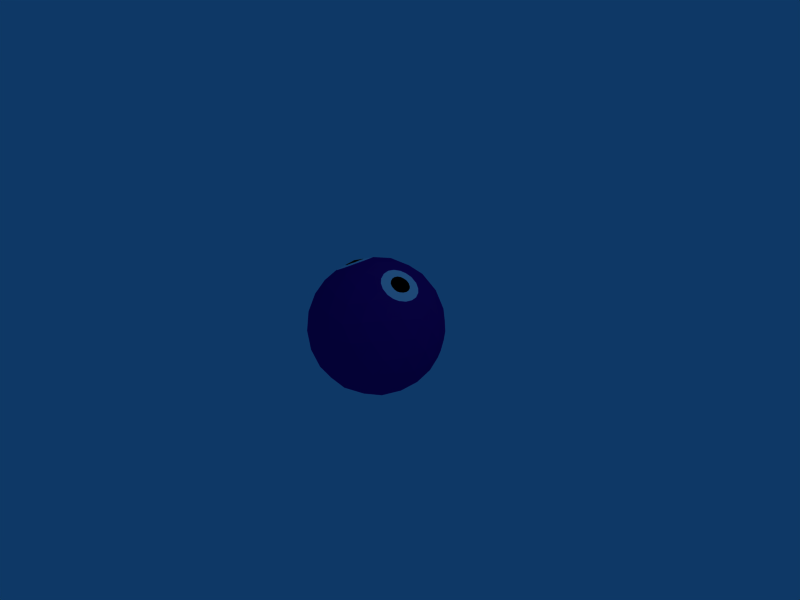 # Source: glob.blend  (saved by Blender 2.43.0; exported with 4.5.12 LTS)
import bpy
from mathutils import Matrix  # noqa: F401  (used for matrix-valued properties, if any)

bpy.ops.wm.read_factory_settings(use_empty=True)
scene = bpy.context.scene
scene.name = 'Scene'

# ---- collections
col_collection_1 = bpy.data.collections.new('Collection 1'); scene.collection.children.link(col_collection_1)

# ---- materials (node trees are filled in below, after node groups)
mat_eyes = bpy.data.materials.new('Eyes')
mat_eyes.alpha_threshold = 0.0
mat_eyes.diffuse_color = (1.0, 1.0, 1.0, 1.0)
mat_eyes.roughness = 0.5
mat_eyes.line_color = (0.0, 0.0, 0.0, 1.0)
mat_body = bpy.data.materials.new('Body')
mat_body.alpha_threshold = 0.0
mat_body.diffuse_color = (0.2435, 0.03642, 0.5192, 1.0)
mat_body.roughness = 0.5
mat_body.line_color = (0.0, 0.0, 0.0, 1.0)
mat_pupils = bpy.data.materials.new('Pupils')
mat_pupils.alpha_threshold = 0.0
mat_pupils.diffuse_color = (0.0, 0.0, 0.0, 1.0)
mat_pupils.specular_color = (0.6652, 0.6652, 0.6652)
mat_pupils.roughness = 0.5
mat_pupils.line_color = (0.0, 0.0, 0.0, 1.0)

# ---- material node trees

# ---- world
world_world = bpy.data.worlds.new('World'); scene.world = world_world
world_world.color = (0.05656, 0.2208, 0.4)
world_world.use_sun_shadow = False
world_world.sun_shadow_jitter_overblur = 0.0
world_world.cycles.sampling_method = 'MANUAL'
world_world.cycles.sample_map_resolution = 256

# ---- cameras
cam_camera = bpy.data.cameras.new('Camera')
cam_camera.passepartout_alpha = 0.2
cam_camera.clip_end = 100.0
cam_camera.lens = 35.0
cam_camera.ortho_scale = 7.314
cam_camera.show_passepartout = False
cam_camera.show_safe_areas = True
cam_camera.dof.focus_distance = 0.0
cam_camera.dof.aperture_fstop = 128.0

# ---- lights
light_spot = bpy.data.lights.new('Spot', 'POINT')
light_spot.transmission_factor = 0.0
light_spot.cutoff_distance = 30.0
light_spot.energy = 100.0
light_spot.shadow_buffer_clip_start = 1.001
light_spot.shadow_soft_size = 1.0
light_spot.shadow_maximum_resolution = 0.006
light_spot.use_absolute_resolution = True
light_spot.cycles.use_multiple_importance_sampling = False

# ---- meshes
me_glob = bpy.data.meshes.new('Glob')
me_glob.from_pydata([(0.6708, 0.2764, 0.6882), (0.309, -7.18e-08, 0.9511), (0.5014, 0.5057, 0.702), (0.1437, 0.2325, 0.9619), (0.4492, 0.2325, 0.8627), (0.5878, -6.108e-08, 0.809), (0.2764, 0.4472, 0.8506), (-0.4472, 0.2764, 0.8506), (-0.309, -7.18e-08, 0.9511), (-0.1382, 0.2764, 0.9511), (-0.5128, 0.5057, 0.6938), (-0.6816, 0.2325, 0.6938), (-0.2629, 0.5257, 0.809), (-0.5878, -6.108e-08, 0.809), (0.0, -1.0, -7.55e-08), (0.7236, -0.4472, 0.5257), (-0.2764, -0.4472, 0.8506), (-0.8944, -0.4472, -3.376e-08), (-0.2764, -0.4472, -0.8506), (0.7236, -0.4472, -0.5257), (0.2764, 0.4472, 0.8506), (-0.7236, 0.4472, 0.5257), (-0.7236, 0.4472, -0.5257), (0.2764, 0.4472, -0.8506), (0.8944, 0.4472, 3.376e-08), (0.0, 1.0, 7.55e-08), (0.4253, -0.8507, 0.309), (-0.1625, -0.8507, 0.5), (0.2629, -0.5257, 0.809), (0.4253, -0.8507, -0.309), (0.8506, -0.5257, -3.969e-08), (-0.5257, -0.8507, -6.422e-08), (-0.6882, -0.5257, 0.5), (-0.1625, -0.8507, -0.5), (-0.6882, -0.5257, -0.5), (0.2629, -0.5257, -0.809), (0.9511, 2.333e-08, -0.309), (0.9511, -2.333e-08, 0.309), (0.5878, -6.108e-08, 0.809), (0.0, -7.55e-08, 1.0), (-0.5878, -6.108e-08, 0.809), (-0.9511, -2.333e-08, 0.309), (-0.9511, 2.333e-08, -0.309), (-0.5878, 6.108e-08, -0.809), (0.0, 7.55e-08, -1.0), (0.5878, 6.108e-08, -0.809), (0.6882, 0.5257, 0.5), (-0.2629, 0.5257, 0.809), (-0.8506, 0.5257, 3.969e-08), (-0.2629, 0.5257, -0.809), (0.6882, 0.5257, -0.5), (0.5257, 0.8507, 6.422e-08), (0.1625, 0.8507, 0.5), (-0.4266, 0.8502, 0.2797), (-0.4266, 0.8502, -0.2797), (0.1625, 0.8507, -0.5), (0.2211, -0.9619, 0.1606), (0.5972, -0.6746, 0.4339), (-0.08444, -0.9619, 0.2599), (-0.2281, -0.6746, 0.702), (0.5128, -0.5057, 0.6938), (-0.007026, -0.5057, 0.8627), (0.2211, -0.9619, -0.1606), (0.5972, -0.6746, -0.4339), (0.8183, -0.5057, 0.2733), (0.8183, -0.5057, -0.2733), (-0.2733, -0.9619, -7.262e-08), (-0.7382, -0.6746, -5.093e-08), (-0.5014, -0.5057, 0.702), (-0.8226, -0.5057, 0.2599), (-0.08444, -0.9619, -0.2599), (-0.2281, -0.6746, -0.702), (-0.8226, -0.5057, -0.2599), (-0.5014, -0.5057, -0.702), (-0.007026, -0.5057, -0.8627), (0.5128, -0.5057, -0.6938), (0.9593, 0.2325, -0.1606), (0.8705, -0.2325, -0.4339), (0.9593, 0.2325, 0.1606), (0.8705, -0.2325, 0.4339), (0.6816, -0.2325, 0.6938), (0.1437, 0.2325, 0.9619), (-0.1437, -0.2325, 0.9619), (-0.6816, 0.2325, 0.6938), (-0.4492, -0.2325, 0.8627), (-0.8705, 0.2325, 0.4339), (-0.9593, -0.2325, 0.1606), (-0.8705, 0.2325, -0.4339), (-0.9593, -0.2325, -0.1606), (-0.6816, 0.2325, -0.6938), (-0.4492, -0.2325, -0.8627), (0.1437, 0.2325, -0.9619), (-0.1437, -0.2325, -0.9619), (0.4492, 0.2325, -0.8627), (0.6816, -0.2325, -0.6938), (0.5014, 0.5057, 0.702), (0.8226, 0.5057, 0.2599), (0.007026, 0.5057, 0.8627), (-0.5128, 0.5057, 0.6938), (-0.8183, 0.5057, 0.2733), (-0.8183, 0.5057, -0.2733), (-0.5128, 0.5057, -0.6938), (0.007026, 0.5057, -0.8627), (0.5014, 0.5057, -0.702), (0.8226, 0.5057, -0.2599), (0.7385, 0.6744, 5.093e-08), (0.273, 0.9621, 7.265e-08), (0.2281, 0.6746, 0.702), (0.08444, 0.9619, 0.2599), (-0.5972, 0.6746, 0.4339), (-0.232, 0.9561, 0.1526), (-0.5972, 0.6746, -0.4339), (-0.232, 0.9561, -0.1526), (0.2281, 0.6746, -0.702), (0.08444, 0.9619, -0.2599), (0.3618, -0.7236, 0.5878), (0.1382, -0.8944, 0.4253), (0.05279, -0.7236, 0.6882), (0.6708, -0.7236, 0.1625), (0.4472, -0.8944, -6.753e-08), (0.6708, -0.7236, -0.1625), (-0.4472, -0.7236, 0.5257), (-0.3618, -0.8944, 0.2629), (-0.6382, -0.7236, 0.2629), (-0.6382, -0.7236, -0.2629), (-0.3618, -0.8944, -0.2629), (-0.4472, -0.7236, -0.5257), (0.05279, -0.7236, -0.6882), (0.1382, -0.8944, -0.4253), (0.3618, -0.7236, -0.5878), (0.9472, -0.2764, 0.1625), (0.9472, -0.2764, -0.1625), (1.0, 0.0, 0.0), (0.1382, -0.2764, 0.9511), (0.4472, -0.2764, 0.8506), (0.309, -7.18e-08, 0.9511), (-0.8618, -0.2764, 0.4253), (-0.6708, -0.2764, 0.6882), (-0.809, -4.438e-08, 0.5878), (-0.6708, -0.2764, -0.6882), (-0.8618, -0.2764, -0.4253), (-0.809, 4.438e-08, -0.5878), (0.4472, -0.2764, -0.8506), (0.1382, -0.2764, -0.9511), (0.309, 7.18e-08, -0.9511), (0.8618, 0.2764, 0.4253), (0.809, -4.438e-08, 0.5878), (0.6708, 0.2764, 0.6882), (-0.1382, 0.2764, 0.9511), (-0.309, -7.18e-08, 0.9511), (-0.9472, 0.2764, 0.1625), (-1.0, 0.0, 0.0), (-0.9472, 0.2764, -0.1625), (-0.4472, 0.2764, -0.8506), (-0.309, 7.18e-08, -0.9511), (-0.1382, 0.2764, -0.9511), (0.6708, 0.2764, -0.6882), (0.809, 4.438e-08, -0.5878), (0.8618, 0.2764, -0.4253), (0.4472, 0.7236, 0.5257), (0.6226, 0.7337, 0.2328), (0.3778, 0.885, 0.2328), (-0.3618, 0.7236, 0.5878), (-0.05279, 0.7236, 0.6882), (-0.1382, 0.8944, 0.4253), (-0.6497, 0.7347, -0.1477), (-0.6497, 0.7347, 0.1477), (-0.4472, 0.8944, 6.753e-08), (-0.05279, 0.7236, -0.6882), (-0.3618, 0.7236, -0.5878), (-0.1382, 0.8944, -0.4253), (0.6226, 0.7337, -0.2328), (0.4472, 0.7236, -0.5257), (0.3778, 0.885, -0.2328), (-0.7445, 0.6147, 0.2179), (-0.7976, 0.5702, 0.1089), (-0.4365, 0.87, 0.14), (-0.4365, 0.87, -0.14), (-0.5533, 0.8108, 0.07733), (-0.5533, 0.8108, -0.07733), (-0.3434, 0.9209, -0.07324), (-0.3434, 0.9209, 0.07324), (0.6316, 0.7628, 5.756e-08), (0.3998, 0.906, 6.838e-08), (0.5731, 0.7899, 0.117), (0.4502, 0.8659, 0.117), (0.5731, 0.7899, -0.117), (0.4502, 0.8659, -0.117), (-0.3534, 0.8898, 0.2629), (-0.2816, 0.9289, 0.216), (-0.3534, 0.8898, -0.2629), (-0.2816, 0.9289, -0.216), (-0.5095, 0.807, -0.2683), (-0.5942, 0.7632, -0.2182), (-0.5095, 0.807, 0.2683), (-0.5942, 0.7632, 0.2182), (-0.6818, 0.7178, -0.05672), (-0.6818, 0.7178, 0.05672), (-0.1977, 0.9744, 0.05928), (-0.1977, 0.9744, -0.05928), (-0.5721, 0.8051, 0.03002), (-0.5721, 0.8051, -0.03002), (-0.479, 0.8517, -0.1363), (-0.5237, 0.8291, -0.1131), (-0.479, 0.8517, 0.1363), (-0.5237, 0.8291, 0.1131), (-0.3296, 0.9318, -0.02793), (-0.3296, 0.9318, 0.02793), (-0.4023, 0.891, 0.1296), (-0.3681, 0.9097, 0.1051), (-0.4023, 0.891, -0.1296), (-0.3681, 0.9097, -0.1051), (0.5469, 0.7799, 0.268), (0.453, 0.838, 0.268), (0.2857, 0.9504, 0.09514), (0.327, 0.9202, 0.1807), (0.7223, 0.6805, 0.09514), (0.6768, 0.704, 0.1807), (0.7223, 0.6805, -0.09514), (0.6768, 0.704, -0.1807), (0.5469, 0.7799, -0.268), (0.453, 0.838, -0.268), (0.2857, 0.9504, -0.09514), (0.327, 0.9202, -0.1807), (0.5366, 0.8157, 0.1343), (0.4896, 0.8448, 0.1343), (0.4072, 0.9017, 0.04734), (0.4268, 0.886, 0.09028), (0.6244, 0.7675, 0.04734), (0.6016, 0.778, 0.09028), (0.6244, 0.7675, -0.04734), (0.6016, 0.778, -0.09028), (0.5366, 0.8157, -0.1343), (0.4896, 0.8448, -0.1343), (0.4072, 0.9017, -0.04734), (0.4268, 0.886, -0.09028)], [], [(5, 0, 4), (4, 0, 2), (4, 2, 6), (5, 4, 1), (3, 1, 4), (4, 6, 3), (7, 12, 10), (13, 7, 11), (11, 7, 10), (7, 13, 8), (12, 7, 9), (9, 7, 8), (115, 60, 28), (60, 115, 57), (26, 57, 115), (57, 15, 60), (115, 116, 26), (116, 115, 117), (28, 117, 115), (117, 27, 116), (59, 61, 16), (61, 59, 117), (27, 117, 59), (117, 28, 61), (58, 116, 27), (116, 58, 56), (14, 56, 58), (56, 26, 116), (118, 30, 64), (64, 57, 118), (26, 118, 57), (57, 64, 15), (118, 26, 119), (119, 120, 118), (30, 118, 120), (120, 119, 29), (63, 19, 65), (65, 120, 63), (29, 63, 120), (120, 65, 30), (62, 29, 119), (119, 56, 62), (14, 62, 56), (56, 119, 26), (121, 68, 32), (68, 121, 59), (27, 59, 121), (59, 16, 68), (121, 122, 27), (122, 121, 123), (32, 123, 121), (123, 31, 122), (67, 69, 17), (69, 67, 123), (31, 123, 67), (123, 32, 69), (66, 122, 31), (122, 66, 58), (14, 58, 66), (58, 27, 122), (124, 72, 34), (72, 124, 67), (31, 67, 124), (67, 17, 72), (124, 125, 31), (125, 124, 126), (34, 126, 124), (126, 33, 125), (71, 73, 18), (73, 71, 126), (33, 126, 71), (126, 34, 73), (70, 125, 33), (125, 70, 66), (14, 66, 70), (66, 31, 125), (127, 74, 35), (74, 127, 71), (33, 71, 127), (71, 18, 74), (127, 128, 33), (128, 127, 129), (35, 129, 127), (129, 29, 128), (63, 75, 19), (75, 63, 129), (29, 129, 63), (129, 35, 75), (62, 128, 29), (128, 62, 70), (14, 70, 62), (70, 33, 128), (130, 37, 79), (79, 64, 130), (30, 130, 64), (64, 79, 15), (130, 30, 131), (131, 132, 130), (37, 130, 132), (132, 131, 36), (76, 24, 78), (78, 132, 76), (36, 76, 132), (132, 78, 37), (77, 36, 131), (131, 65, 77), (19, 77, 65), (65, 131, 30), (133, 39, 82), (82, 61, 133), (28, 133, 61), (61, 82, 16), (133, 28, 134), (134, 135, 133), (39, 133, 135), (135, 134, 38), (135, 81, 39), (80, 38, 134), (134, 60, 80), (15, 80, 60), (60, 134, 28), (136, 41, 86), (86, 69, 136), (32, 136, 69), (69, 86, 17), (136, 32, 137), (137, 138, 136), (41, 136, 138), (138, 137, 40), (83, 21, 85), (85, 138, 83), (40, 83, 138), (138, 85, 41), (84, 40, 137), (137, 68, 84), (16, 84, 68), (68, 137, 32), (139, 43, 90), (90, 73, 139), (34, 139, 73), (73, 90, 18), (139, 34, 140), (140, 141, 139), (43, 139, 141), (141, 140, 42), (87, 22, 89), (89, 141, 87), (42, 87, 141), (141, 89, 43), (88, 42, 140), (140, 72, 88), (17, 88, 72), (72, 140, 34), (142, 45, 94), (94, 75, 142), (35, 142, 75), (75, 94, 19), (142, 35, 143), (143, 144, 142), (45, 142, 144), (144, 143, 44), (91, 23, 93), (93, 144, 91), (44, 91, 144), (144, 93, 45), (92, 44, 143), (143, 74, 92), (18, 92, 74), (74, 143, 35), (145, 96, 46), (96, 145, 78), (37, 78, 145), (78, 24, 96), (145, 146, 37), (146, 145, 147), (46, 147, 145), (147, 38, 146), (147, 46, 95), (80, 146, 38), (146, 80, 79), (15, 79, 80), (79, 37, 146), (148, 97, 47), (97, 148, 81), (39, 81, 148), (81, 20, 97), (148, 149, 39), (83, 98, 21), (84, 149, 40), (149, 84, 82), (16, 82, 84), (82, 39, 149), (150, 99, 48), (99, 150, 85), (41, 85, 150), (85, 21, 99), (150, 151, 41), (151, 150, 152), (48, 152, 150), (152, 42, 151), (87, 100, 22), (100, 87, 152), (42, 152, 87), (152, 48, 100), (88, 151, 42), (151, 88, 86), (17, 86, 88), (86, 41, 151), (153, 101, 49), (101, 153, 89), (43, 89, 153), (89, 22, 101), (153, 154, 43), (154, 153, 155), (49, 155, 153), (155, 44, 154), (91, 102, 23), (102, 91, 155), (44, 155, 91), (155, 49, 102), (92, 154, 44), (154, 92, 90), (18, 90, 92), (90, 43, 154), (156, 103, 50), (103, 156, 93), (45, 93, 156), (93, 23, 103), (156, 157, 45), (157, 156, 158), (50, 158, 156), (158, 36, 157), (76, 104, 24), (104, 76, 158), (36, 158, 76), (158, 50, 104), (77, 157, 36), (157, 77, 94), (19, 94, 77), (94, 45, 157), (159, 52, 107), (107, 95, 159), (46, 159, 95), (95, 107, 20), (159, 46, 160), (52, 159, 161), (106, 25, 108), (161, 108, 52), (24, 105, 96), (96, 160, 46), (162, 53, 109), (109, 98, 162), (47, 162, 98), (98, 109, 21), (162, 47, 163), (163, 164, 162), (53, 162, 164), (164, 163, 52), (108, 25, 110), (110, 164, 108), (52, 108, 164), (107, 52, 163), (163, 97, 107), (20, 107, 97), (97, 163, 47), (111, 100, 165), (48, 165, 100), (100, 111, 22), (21, 109, 99), (168, 55, 113), (113, 102, 168), (49, 168, 102), (102, 113, 23), (168, 49, 169), (169, 170, 168), (55, 168, 170), (170, 169, 54), (112, 25, 114), (114, 170, 112), (170, 114, 55), (111, 54, 169), (169, 101, 111), (22, 111, 101), (101, 169, 49), (50, 171, 104), (104, 105, 24), (171, 50, 172), (173, 172, 55), (114, 25, 106), (55, 114, 173), (113, 55, 172), (172, 103, 113), (23, 113, 103), (103, 172, 50), (166, 174, 109), (174, 99, 109), (174, 175, 99), (175, 48, 99), (48, 175, 166), (175, 174, 166), (110, 189, 164), (189, 188, 164), (188, 53, 164), (165, 193, 111), (193, 192, 111), (192, 54, 111), (166, 197, 48), (197, 196, 48), (196, 165, 48), (112, 199, 25), (199, 198, 25), (198, 110, 25), (53, 194, 109), (194, 195, 109), (195, 166, 109), (54, 190, 170), (190, 191, 170), (191, 112, 170), (165, 196, 179), (197, 166, 178), (54, 192, 177), (193, 165, 179), (166, 195, 178), (194, 53, 176), (110, 198, 181), (199, 112, 180), (53, 188, 176), (189, 110, 181), (112, 191, 180), (190, 54, 177), (179, 201, 167), (201, 200, 167), (200, 178, 167), (177, 202, 167), (202, 203, 167), (203, 179, 167), (178, 205, 167), (205, 204, 167), (204, 176, 167), (181, 207, 167), (207, 206, 167), (206, 180, 167), (176, 208, 167), (208, 209, 167), (209, 181, 167), (180, 211, 167), (211, 210, 167), (210, 177, 167), (200, 201, 196, 197), (178, 200, 197), (201, 179, 196), (203, 202, 192, 193), (179, 203, 193), (202, 177, 192), (204, 205, 195, 194), (176, 204, 194), (205, 178, 195), (206, 207, 198, 199), (180, 206, 199), (207, 181, 198), (209, 208, 188, 189), (181, 209, 189), (208, 176, 188), (210, 211, 191, 190), (177, 210, 190), (211, 180, 191), (160, 212, 159), (212, 213, 159), (213, 161, 159), (161, 215, 108), (215, 214, 108), (214, 106, 108), (105, 216, 96), (216, 217, 96), (217, 160, 96), (171, 219, 104), (219, 218, 104), (218, 105, 104), (173, 221, 172), (221, 220, 172), (220, 171, 172), (106, 222, 114), (222, 223, 114), (223, 173, 114), (161, 213, 185), (212, 160, 184), (106, 214, 183), (215, 161, 185), (160, 217, 184), (216, 105, 182), (105, 218, 182), (219, 171, 186), (171, 220, 186), (221, 173, 187), (173, 223, 187), (222, 106, 183), (185, 225, 51), (225, 224, 51), (224, 184, 51), (183, 226, 51), (226, 227, 51), (227, 185, 51), (184, 229, 51), (229, 228, 51), (228, 182, 51), (182, 230, 51), (230, 231, 51), (231, 186, 51), (186, 232, 51), (232, 233, 51), (233, 187, 51), (187, 235, 51), (235, 234, 51), (234, 183, 51), (224, 225, 213, 212), (184, 224, 212), (225, 185, 213), (227, 226, 214, 215), (185, 227, 215), (226, 183, 214), (228, 229, 217, 216), (182, 228, 216), (229, 184, 217), (231, 230, 218, 219), (186, 231, 219), (230, 182, 218), (233, 232, 220, 221), (187, 233, 221), (232, 186, 220), (234, 235, 223, 222), (183, 234, 222), (235, 187, 223)])
me_glob.polygons.foreach_set('material_index', [1, 1, 1, 1, 1, 1, 1, 1, 1, 1, 1, 1, 1, 1, 1, 1, 1, 1, 1, 1, 1, 1, 1, 1, 1, 1, 1, 1, 1, 1, 1, 1, 1, 1, 1, 1, 1, 1, 1, 1, 1, 1, 1, 1, 1, 1, 1, 1, 1, 1, 1, 1, 1, 1, 1, 1, 1, 1, 1, 1, 1, 1, 1, 1, 1, 1, 1, 1, 1, 1, 1, 1, 1, 1, 1, 1, 1, 1, 1, 1, 1, 1, 1, 1, 1, 1, 1, 1, 1, 1, 1, 1, 1, 1, 1, 1, 1, 1, 1, 1, 1, 1, 1, 1, 1, 1, 1, 1, 1, 1, 1, 1, 1, 1, 1, 1, 1, 1, 1, 1, 1, 1, 1, 1, 1, 1, 1, 1, 1, 1, 1, 1, 1, 1, 1, 1, 1, 1, 1, 1, 1, 1, 1, 1, 1, 1, 1, 1, 1, 1, 1, 1, 1, 1, 1, 1, 1, 1, 1, 1, 1, 1, 1, 1, 1, 1, 1, 1, 1, 1, 1, 1, 1, 1, 1, 1, 1, 1, 1, 1, 1, 1, 1, 1, 1, 1, 1, 1, 1, 1, 1, 1, 1, 1, 1, 1, 1, 1, 1, 1, 1, 1, 1, 1, 1, 1, 1, 1, 1, 1, 1, 1, 1, 1, 1, 1, 1, 1, 1, 1, 1, 1, 1, 1, 1, 1, 1, 1, 1, 1, 1, 1, 1, 1, 1, 1, 1, 1, 1, 1, 1, 1, 1, 1, 1, 1, 1, 1, 1, 1, 1, 1, 1, 1, 1, 1, 1, 1, 1, 1, 1, 1, 1, 1, 1, 1, 1, 1, 1, 1, 1, 1, 1, 1, 1, 1, 1, 1, 1, 1, 1, 1, 1, 1, 1, 1, 1, 1, 1, 1, 1, 1, 1, 1, 1, 1, 1, 1, 1, 1, 1, 1, 1, 1, 1, 1, 1, 1, 1, 1, 1, 1, 1, 1, 1, 1, 1, 1, 0, 0, 0, 0, 0, 0, 0, 0, 0, 0, 0, 0, 2, 2, 2, 2, 2, 2, 2, 2, 2, 2, 2, 2, 2, 2, 2, 2, 2, 2, 0, 0, 0, 0, 0, 0, 0, 0, 0, 0, 0, 0, 0, 0, 0, 0, 0, 0, 1, 1, 1, 1, 1, 1, 1, 1, 1, 1, 1, 1, 1, 1, 1, 1, 1, 1, 0, 0, 0, 0, 0, 0, 0, 0, 0, 0, 0, 0, 2, 2, 2, 2, 2, 2, 2, 2, 2, 2, 2, 2, 2, 2, 2, 2, 2, 2, 0, 0, 0, 0, 0, 0, 0, 0, 0, 0, 0, 0, 0, 0, 0, 0, 0, 0])
me_glob.materials.append(mat_eyes)
me_glob.materials.append(mat_body)
me_glob.materials.append(mat_pupils)
me_glob.use_remesh_preserve_volume = False
me_glob.use_remesh_preserve_attributes = False
me_glob.use_mirror_vertex_groups = False
me_glob.update()

# ---- objects
ob_glob = bpy.data.objects.new('Glob', me_glob)
ob_lamp = bpy.data.objects.new('Lamp', light_spot)
ob_camera = bpy.data.objects.new('Camera', cam_camera)

# ---- transforms, parenting, visibility, modifiers, constraints
ob_glob.location = (0.0, 0.0, 0.0)
ob_glob.rotation_euler = (1.571, -0.0, -0.0)
ob_glob.lock_rotations_4d = False
ob_glob.empty_display_type = 'ARROWS'
ob_glob.color = (0.0, 0.0, 0.0, 1.0)
ob_glob.lineart.crease_threshold = 0.0
ob_lamp.location = (4.076, 1.005, 5.904)
ob_lamp.rotation_euler = (0.6503, 0.05522, 1.866)
ob_lamp.lock_rotations_4d = False
ob_lamp.empty_display_type = 'ARROWS'
ob_lamp.color = (0.0, 0.0, 0.0, 0.0)
ob_lamp.lineart.crease_threshold = 0.0
ob_camera.location = (7.481, -6.508, 5.344)
ob_camera.rotation_euler = (1.109, 0.01082, 0.8149)
ob_camera.lock_rotations_4d = False
ob_camera.empty_display_type = 'ARROWS'
ob_camera.color = (0.0, 0.0, 0.0, 0.0)
ob_camera.display_type = 'WIRE'
ob_camera.lineart.crease_threshold = 0.0

# ---- collection membership
col_collection_1.objects.link(ob_glob)
col_collection_1.objects.link(ob_lamp)
col_collection_1.objects.link(ob_camera)

# ---- scene / render settings (as saved in the file)
scene.camera = ob_camera
scene.frame_start = 1; scene.frame_end = 250; scene.frame_set(1)
scene.render.engine = 'BLENDER_EEVEE_NEXT'
scene.render.image_settings.file_format = 'JPEG'
scene.render.image_settings.color_mode = 'RGB'
scene.render.image_settings.compression = 90
scene.render.resolution_x = 800
scene.render.resolution_y = 600
scene.render.pixel_aspect_x = 100.0
scene.render.pixel_aspect_y = 100.0
scene.render.fps = 25
scene.render.dither_intensity = 0.0
scene.render.use_compositing = False
scene.render.use_sequencer = False
scene.render.bake_margin = 2
scene.render.bake_bias = 0.0
scene.render.use_stamp_time = False
scene.render.use_stamp_date = False
scene.render.use_stamp_frame = False
scene.render.use_stamp_camera = False
scene.render.use_stamp_scene = False
scene.render.use_stamp_filename = False
scene.render.use_stamp_render_time = False
scene.render.stamp_font_size = 0
scene.cycles.use_denoising = False
scene.cycles.samples = 10
scene.cycles.sampling_pattern = 'TABULATED_SOBOL'
scene.cycles.light_sampling_threshold = 0.0
scene.cycles.use_adaptive_sampling = False
scene.cycles.use_light_tree = False
scene.cycles.blur_glossy = 0.0
scene.cycles.volume_bounces = 1
scene.cycles.pixel_filter_type = 'GAUSSIAN'
scene.cycles.sample_clamp_indirect = 0.0
scene.view_settings.view_transform = 'Raw'
bpy.context.view_layer.update()
